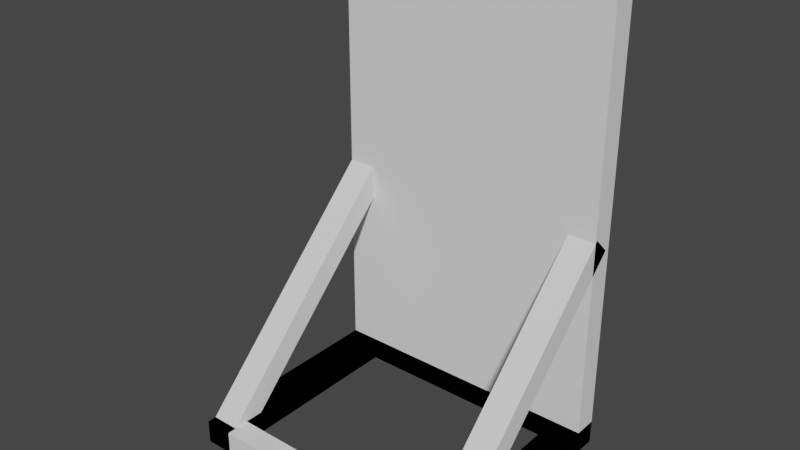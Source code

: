 # Source: noDoor.blend  (saved by Blender 3.4.6; exported with 4.5.12 LTS)
import bpy
from mathutils import Matrix  # noqa: F401  (used for matrix-valued properties, if any)

bpy.ops.wm.read_factory_settings(use_empty=True)
scene = bpy.context.scene
scene.name = 'Scene'

# ---- collections
col_collection = bpy.data.collections.new('Collection'); scene.collection.children.link(col_collection)

# ---- world
world_world = bpy.data.worlds.new('World'); scene.world = world_world
world_world.use_nodes = True; world_world.node_tree.nodes.clear()
_N = world_world.node_tree.nodes; _L = world_world.node_tree.links
n0 = _N.new('ShaderNodeOutputWorld'); n0.name = 'World Output'; n0.location = (300, 300)
n1 = _N.new('ShaderNodeBackground'); n1.name = 'Background'; n1.location = (10, 300)
n1.inputs[0].default_value = (0.05088, 0.05088, 0.05088, 1.0)
_L.new(n1.outputs[0], n0.inputs[0])
n0.is_active_output = True
world_world.color = (0.05088, 0.05088, 0.05088)
world_world.use_sun_shadow = False
world_world.sun_shadow_jitter_overblur = 0.0

# ---- meshes
me_cube_001 = bpy.data.meshes.new('Cube.001')
me_cube_001.from_pydata([(-1.0, -1.0, -1.0), (-1.0, -1.0, 1.0), (-1.0, 1.0, -1.0), (-1.0, 1.0, 1.0), (1.0, -1.0, -1.0), (1.0, -1.0, 1.0), (1.0, 1.0, -1.0), (1.0, 1.0, 1.0), (-1.0, -19.0, -0.9), (-1.0, -19.0, -1.0), (-1.0, 1.0, -0.9), (-0.8, -19.0, -0.9), (-0.8, -1.0, -0.9), (-0.8, -19.0, -1.0), (-0.8, -1.0, -1.0), (0.8, -1.0, -1.0), (0.8, -19.0, -1.0), (0.8, -1.0, -0.9), (0.8, -19.0, -0.9), (1.0, -19.0, -0.9), (1.0, -19.0, -1.0), (1.0, 1.0, -0.9), (1.0, 1.0, -1.0), (-1.0, 1.0, -1.0), (-1.0, 0.6166, -0.09988), (-1.0, -0.7976, -0.02917), (-1.0, -17.2, -0.9908), (-0.8, 0.6166, -0.09988), (-0.8, -12.0, -0.7307), (-0.8, -0.7976, -0.02917), (-0.8, -12.0, -0.5893), (-0.8, -16.83, -0.831), (-0.8, -15.42, -0.9017), (-0.8, -18.62, -0.9201), (-1.0, -18.62, -0.9201), (-0.8, -17.2, -0.9908), (-0.8, -14.69, -0.8654), (-0.8, -14.76, -0.8621), (1.0, 0.6166, -0.09988), (1.0, -0.7976, -0.02917), (1.0, -17.2, -0.9908), (0.8, 0.6166, -0.09988), (0.8, -0.7976, -0.02917), (0.8, -12.0, -0.7307), (0.8, -12.0, -0.5893), (0.8, -15.42, -0.9017), (0.8, -16.83, -0.831), (0.8, -17.2, -0.9908), (0.8, -18.62, -0.9201), (1.0, -18.62, -0.9201), (-1.0, 1.0, -1.0), (-1.0, 1.0, -0.9), (-1.0, -19.0, -1.0), (-0.8, 1.0, -1.0), (-0.8, -17.0, -1.0), (-0.8, 1.0, -0.9), (-0.8, -17.0, -0.9), (0.8, -17.0, -0.9), (0.8, 1.0, -0.9), (0.8, -17.0, -1.0), (0.8, 1.0, -1.0), (1.0, 1.0, -1.0), (1.0, 1.0, -0.9), (1.0, -19.0, -1.0), (1.0, -19.0, -0.9), (-1.0, -19.0, -0.9)], [], [(0, 1, 3, 2), (2, 3, 7, 6), (6, 7, 5, 4), (4, 5, 1, 0), (2, 6, 4, 0), (7, 3, 1, 5), (9, 13, 11, 8), (8, 10, 23, 9), (11, 12, 17, 18, 19, 21, 10, 8), (13, 14, 12, 11), (15, 14, 13, 9, 23, 22, 20, 16), (14, 15, 17, 12), (16, 18, 17, 15), (19, 18, 16, 20), (21, 19, 20, 22), (10, 21, 22, 23), (25, 29, 27, 24), (24, 26, 34, 25), (24, 27, 28, 36, 32, 35, 26), (30, 28, 27, 29), (34, 33, 31, 30, 29, 25), (32, 37, 36, 28, 30, 31), (31, 33, 35, 32), (26, 35, 33, 34), (36, 37, 32), (38, 41, 42, 39), (40, 38, 39, 49), (47, 45, 43, 41, 38, 40), (43, 44, 42, 41), (44, 43, 45, 46), (45, 47, 48, 46), (49, 48, 47, 40), (44, 46, 48, 49, 39, 42), (51, 55, 53, 50), (50, 52, 65, 51), (53, 54, 59, 60, 61, 63, 52, 50), (55, 56, 54, 53), (57, 56, 55, 51, 65, 64, 62, 58), (56, 57, 59, 54), (58, 60, 59, 57), (61, 60, 58, 62), (63, 61, 62, 64), (52, 63, 64, 65)])
_uv = me_cube_001.uv_layers.new(name='UVMap')
_uv.uv.foreach_set('vector', [0.375, 0.0, 0.625, 0.0, 0.625, 0.25, 0.375, 0.25, 0.375, 0.25, 0.625, 0.25, 0.625, 0.5, 0.375, 0.5, 0.375, 0.5, 0.625, 0.5, 0.625, 0.75, 0.375, 0.75, 0.375, 0.75, 0.625, 0.75, 0.625, 1.0, 0.375, 1.0, 0.125, 0.5, 0.375, 0.5, 0.375, 0.75, 0.125, 0.75, 0.625, 0.5, 0.875, 0.5, 0.875, 0.75, 0.625, 0.75, 0.625, 1.0, 0.625, 0.975, 0.375, 0.975, 0.375, 1.0, 0.375, 0.0, 0.375, 0.25, 0.625, 0.25, 0.625, 0.0, 0.15, 0.75, 0.15, 0.525, 0.35, 0.525, 0.35, 0.75, 0.375, 0.75, 0.375, 0.5, 0.125, 0.5, 0.125, 0.75, 0.6136, 0.025, 0.6136, 0.25, 0.3864, 0.25, 0.3864, 0.025, 0.65, 0.525, 0.85, 0.525, 0.85, 0.75, 0.875, 0.75, 0.875, 0.5, 0.625, 0.5, 0.625, 0.75, 0.65, 0.75, 0.6136, 0.25, 0.6136, 0.5, 0.3864, 0.5, 0.3864, 0.25, 0.6136, 0.725, 0.3864, 0.725, 0.3864, 0.5, 0.6136, 0.5, 0.375, 0.75, 0.375, 0.775, 0.625, 0.775, 0.625, 0.75, 0.375, 0.5, 0.375, 0.75, 0.625, 0.75, 0.625, 0.5, 0.375, 0.25, 0.375, 0.5, 0.625, 0.5, 0.625, 0.25, 0.625, 1.0, 0.625, 0.975, 0.375, 0.975, 0.375, 1.0, 0.375, 0.0, 0.375, 0.25, 0.625, 0.25, 0.625, 0.0, 0.125, 0.75, 0.15, 0.75, 0.15, 0.573, 0.15, 0.5352, 0.15, 0.525, 0.15, 0.5, 0.125, 0.5, 0.6136, 0.1822, 0.3864, 0.202, 0.3864, 0.025, 0.6136, 0.025, 0.875, 0.5, 0.85, 0.5, 0.85, 0.525, 0.85, 0.5928, 0.85, 0.75, 0.875, 0.75, 0.3864, 0.25, 0.3967, 0.2398, 0.3864, 0.2398, 0.3864, 0.202, 0.6136, 0.1822, 0.6136, 0.25, 0.3961, 0.2198, 0.385, 0.2086, 0.3761, 0.2175, 0.3873, 0.2286, 0.375, 0.25, 0.375, 0.275, 0.625, 0.275, 0.625, 0.25, 0.3864, 0.2398, 0.3967, 0.2398, 0.3864, 0.25, 0.375, 0.75, 0.375, 0.775, 0.625, 0.775, 0.625, 0.75, 0.375, 0.5, 0.375, 0.75, 0.625, 0.75, 0.625, 0.5, 0.35, 0.5, 0.35, 0.525, 0.35, 0.573, 0.35, 0.75, 0.375, 0.75, 0.375, 0.5, 0.3864, 0.548, 0.6136, 0.5678, 0.6136, 0.725, 0.3864, 0.725, 0.6136, 0.5678, 0.3864, 0.548, 0.3864, 0.5, 0.6136, 0.5, 0.3873, 0.5214, 0.3761, 0.5325, 0.385, 0.5414, 0.3961, 0.5302, 0.625, 0.5, 0.625, 0.475, 0.375, 0.475, 0.375, 0.5, 0.65, 0.5928, 0.65, 0.525, 0.65, 0.5, 0.625, 0.5, 0.625, 0.75, 0.65, 0.75, 0.625, 1.0, 0.625, 0.975, 0.375, 0.975, 0.375, 1.0, 0.375, 0.0, 0.375, 0.25, 0.625, 0.25, 0.625, 0.0, 0.15, 0.75, 0.15, 0.525, 0.35, 0.525, 0.35, 0.75, 0.375, 0.75, 0.375, 0.5, 0.125, 0.5, 0.125, 0.75, 0.6136, 0.025, 0.6136, 0.25, 0.3864, 0.25, 0.3864, 0.025, 0.65, 0.525, 0.85, 0.525, 0.85, 0.75, 0.875, 0.75, 0.875, 0.5, 0.625, 0.5, 0.625, 0.75, 0.65, 0.75, 0.6136, 0.25, 0.6136, 0.5, 0.3864, 0.5, 0.3864, 0.25, 0.6136, 0.725, 0.3864, 0.725, 0.3864, 0.5, 0.6136, 0.5, 0.375, 0.75, 0.375, 0.775, 0.625, 0.775, 0.625, 0.75, 0.375, 0.5, 0.375, 0.75, 0.625, 0.75, 0.625, 0.5, 0.375, 0.25, 0.375, 0.5, 0.625, 0.5, 0.625, 0.25])
me_cube_001.update()

# ---- objects
ob_cube = bpy.data.objects.new('Cube', me_cube_001)

# ---- transforms, parenting, visibility, modifiers, constraints
ob_cube.location = (0.0, 0.0, 0.0)
ob_cube.scale = (0.6, 0.05, 1.0)

# ---- collection membership
col_collection.objects.link(ob_cube)

# ---- scene / render settings (as saved in the file)
scene.frame_start = 1; scene.frame_end = 250; scene.frame_set(1)
scene.render.engine = 'BLENDER_EEVEE_NEXT'
scene.cycles.sampling_pattern = 'TABULATED_SOBOL'
scene.cycles.use_light_tree = False
scene.view_settings.view_transform = 'Filmic'
bpy.context.view_layer.update()

# ---- added for rendering (the .blend has no active camera and no usable light): camera, sun
cam_auto = bpy.data.cameras.new('AutoCamera')
cam_auto.lens = 50.0
cam_auto.sensor_width = 36.0
cam_auto.clip_end = 1000.0
ob_auto_camera = bpy.data.objects.new('AutoCamera', cam_auto)
scene.collection.objects.link(ob_auto_camera)
ob_auto_camera.location = (2.34796, -3.26755, 1.87837)
ob_auto_camera.rotation_euler = (1.09748, -7.21219e-08, 0.694738)
scene.camera = ob_auto_camera
light_auto_sun = bpy.data.lights.new('AutoSun', 'SUN')
light_auto_sun.energy = 3.0
light_auto_sun.angle = 0.0523599
ob_auto_sun = bpy.data.objects.new('AutoSun', light_auto_sun)
scene.collection.objects.link(ob_auto_sun)
ob_auto_sun.rotation_euler = (0.872665, 0.174533, 0.523599)
bpy.context.view_layer.update()
